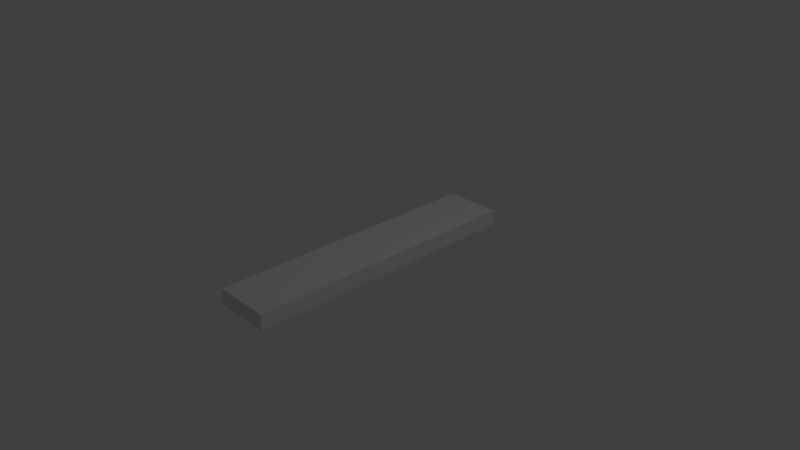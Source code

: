 # Source: Fluorescent_Light.blend  (saved by Blender 2.78.0; exported with 4.5.12 LTS)
import bpy
from mathutils import Matrix  # noqa: F401  (used for matrix-valued properties, if any)

bpy.ops.wm.read_factory_settings(use_empty=True)
scene = bpy.context.scene
scene.name = 'Scene'

# ---- collections
col_collection_1 = bpy.data.collections.new('Collection 1'); scene.collection.children.link(col_collection_1)

# ---- materials (node trees are filled in below, after node groups)
mat_material = bpy.data.materials.new('Material')
mat_material.alpha_threshold = 0.0
mat_material.use_transparent_shadow = False
mat_material.roughness = 0.5
mat_material.line_color = (0.0, 0.0, 0.0, 1.0)

# ---- material node trees

# ---- world
world_world = bpy.data.worlds.new('World'); scene.world = world_world
world_world.color = (0.05088, 0.05088, 0.05088)
world_world.use_sun_shadow = False
world_world.sun_shadow_jitter_overblur = 0.0
world_world.cycles.sampling_method = 'MANUAL'

# ---- cameras
cam_camera = bpy.data.cameras.new('Camera')
cam_camera.clip_end = 100.0
cam_camera.lens = 35.0
cam_camera.sensor_width = 32.0
cam_camera.sensor_height = 18.0
cam_camera.ortho_scale = 7.314
cam_camera.dof.focus_distance = 0.0
cam_camera.dof.aperture_fstop = 128.0

# ---- lights
light_lamp = bpy.data.lights.new('Lamp', 'POINT')
light_lamp.transmission_factor = 0.0
light_lamp.cutoff_distance = 30.0
light_lamp.energy = 100.0
light_lamp.shadow_buffer_clip_start = 1.001
light_lamp.shadow_soft_size = 0.1
light_lamp.shadow_maximum_resolution = 0.006
light_lamp.use_absolute_resolution = True

# ---- meshes
me_cube = bpy.data.meshes.new('Cube')
me_cube.from_pydata([(0.686, 0.9409, -1.0), (0.686, -0.9409, -1.0), (-0.686, -0.9409, -1.0), (-0.686, 0.9409, -1.0), (1.0, 1.0, 1.0), (1.0, -1.0, 1.0), (-1.0, -1.0, 1.0), (-1.0, 1.0, 1.0), (1.0, 1.0, -1.0), (1.0, -1.0, -1.0), (-1.0, -1.0, -1.0), (-1.0, 1.0, -1.0), (0.686, 0.9409, -0.1133), (0.686, -0.9409, -0.1133), (-0.686, 0.9409, -0.1133), (-0.686, -0.9409, -0.1133), (0.4116, 0.9409, -1.0), (0.1372, 0.9409, -1.0), (-0.1372, 0.9409, -1.0), (-0.4116, 0.9409, -1.0), (0.4116, -0.9409, -1.0), (0.1372, -0.9409, -1.0), (-0.1372, -0.9409, -1.0), (-0.4116, -0.9409, -1.0), (0.6, 1.0, 1.0), (0.2, 1.0, 1.0), (-0.2, 1.0, 1.0), (-0.6, 1.0, 1.0), (0.6, -1.0, 1.0), (0.2, -1.0, 1.0), (-0.2, -1.0, 1.0), (-0.6, -1.0, 1.0), (0.6, 1.0, -1.0), (0.2, 1.0, -1.0), (-0.2, 1.0, -1.0), (-0.6, 1.0, -1.0), (0.6, -1.0, -1.0), (0.2, -1.0, -1.0), (-0.2, -1.0, -1.0), (-0.6, -1.0, -1.0), (0.4116, 0.9409, -0.7179), (0.1372, 0.9409, -0.2449), (-0.1372, 0.9409, -0.1963), (-0.4116, 0.9409, -0.6693), (0.4116, -0.9409, -0.7179), (0.1372, -0.9409, -0.2449), (-0.1372, -0.9409, -0.1963), (-0.4116, -0.9409, -0.6693)], [], [(0, 1, 13, 12), (27, 7, 6, 31), (8, 4, 5, 9), (39, 31, 6, 10), (10, 6, 7, 11), (35, 19, 3, 11), (27, 35, 11, 7), (2, 10, 11, 3), (23, 39, 10, 2), (0, 8, 9, 1), (43, 47, 15, 14), (2, 3, 14, 15), (23, 2, 15, 47), (16, 0, 12, 40), (3, 19, 43, 14), (19, 18, 42, 43), (18, 17, 41, 42), (17, 16, 40, 41), (1, 20, 44, 13), (20, 21, 45, 44), (21, 22, 46, 45), (22, 23, 47, 46), (12, 13, 44, 40), (40, 44, 45, 41), (41, 45, 46, 42), (42, 46, 47, 43), (1, 9, 36, 20), (20, 36, 37, 21), (21, 37, 38, 22), (22, 38, 39, 23), (4, 8, 32, 24), (24, 32, 33, 25), (25, 33, 34, 26), (26, 34, 35, 27), (8, 0, 16, 32), (32, 16, 17, 33), (33, 17, 18, 34), (34, 18, 19, 35), (9, 5, 28, 36), (36, 28, 29, 37), (37, 29, 30, 38), (38, 30, 31, 39), (4, 24, 28, 5), (24, 25, 29, 28), (25, 26, 30, 29), (26, 27, 31, 30)])
_uv = me_cube.uv_layers.new(name='UVMap')
_uv.uv.foreach_set('vector', [0.3522, 0.2999, 0.3522, 0.4038, 0.3033, 0.4038, 0.3033, 0.2999, 0.4137, 0.1738, 0.4137, 0.1959, 0.3033, 0.1959, 0.3033, 0.1738, 0.3033, 0.3064, 0.1928, 0.3064, 0.1928, 0.1959, 0.3033, 0.1959, 0.1707, 0.1959, 0.1707, 0.08544, 0.1928, 0.08544, 0.1928, 0.1959, 0.3033, 0.1959, 0.1928, 0.1959, 0.1928, 0.08544, 0.3033, 0.08544, 0.08229, 0.3948, 0.08555, 0.3844, 0.08555, 0.3995, 0.08229, 0.4169, 0.08229, 0.2843, 0.1928, 0.2843, 0.1928, 0.3064, 0.08229, 0.3064, 0.1895, 0.3995, 0.1928, 0.4169, 0.08229, 0.4169, 0.08555, 0.3995, 0.1895, 0.3844, 0.1928, 0.3948, 0.1928, 0.4169, 0.1895, 0.3995, 0.08555, 0.3238, 0.08229, 0.3064, 0.1928, 0.3064, 0.1895, 0.3238, 0.7342, 0.5802, 0.7342, 0.6842, 0.719, 0.6842, 0.719, 0.5802, 0.3522, 0.4038, 0.3522, 0.2999, 0.4012, 0.2999, 0.4012, 0.4038, 0.2418, 0.367, 0.2418, 0.3822, 0.1928, 0.3822, 0.1928, 0.367, 0.2907, 0.367, 0.2907, 0.3822, 0.2418, 0.3822, 0.2418, 0.367, 0.2907, 0.3064, 0.2907, 0.3216, 0.2418, 0.3216, 0.2418, 0.3064, 0.2907, 0.3216, 0.2907, 0.3367, 0.2418, 0.3367, 0.2418, 0.3216, 0.2907, 0.3367, 0.2907, 0.3519, 0.2418, 0.3519, 0.2418, 0.3367, 0.2907, 0.3519, 0.2907, 0.367, 0.2418, 0.367, 0.2418, 0.3519, 0.2418, 0.3064, 0.2418, 0.3216, 0.1928, 0.3216, 0.1928, 0.3064, 0.2418, 0.3216, 0.2418, 0.3367, 0.1928, 0.3367, 0.1928, 0.3216, 0.2418, 0.3367, 0.2418, 0.3519, 0.1928, 0.3519, 0.1928, 0.3367, 0.2418, 0.3519, 0.2418, 0.367, 0.1928, 0.367, 0.1928, 0.3519, 0.7948, 0.5802, 0.7948, 0.6842, 0.7797, 0.6842, 0.7797, 0.5802, 0.7797, 0.5802, 0.7797, 0.6842, 0.7645, 0.6842, 0.7645, 0.5802, 0.3487, 0.1959, 0.3487, 0.2999, 0.3336, 0.2999, 0.3336, 0.1959, 0.7494, 0.5802, 0.7494, 0.6842, 0.7342, 0.6842, 0.7342, 0.5802, 0.1895, 0.3238, 0.1928, 0.3064, 0.1928, 0.3285, 0.1895, 0.3389, 0.1895, 0.3389, 0.1928, 0.3285, 0.1928, 0.3506, 0.1895, 0.3541, 0.1895, 0.3541, 0.1928, 0.3506, 0.1928, 0.3727, 0.1895, 0.3692, 0.1895, 0.3692, 0.1928, 0.3727, 0.1928, 0.3948, 0.1895, 0.3844, 0.08229, 0.1959, 0.1928, 0.1959, 0.1928, 0.218, 0.08229, 0.218, 0.08229, 0.218, 0.1928, 0.218, 0.1928, 0.2401, 0.08229, 0.2401, 0.08229, 0.2401, 0.1928, 0.2401, 0.1928, 0.2622, 0.08229, 0.2622, 0.08229, 0.2622, 0.1928, 0.2622, 0.1928, 0.2843, 0.08229, 0.2843, 0.08229, 0.3064, 0.08555, 0.3238, 0.08555, 0.3389, 0.08229, 0.3285, 0.08229, 0.3285, 0.08555, 0.3389, 0.08555, 0.3541, 0.08229, 0.3506, 0.08229, 0.3506, 0.08555, 0.3541, 0.08555, 0.3692, 0.08229, 0.3727, 0.08229, 0.3727, 0.08555, 0.3692, 0.08555, 0.3844, 0.08229, 0.3948, 0.08229, 0.1959, 0.08229, 0.08544, 0.1044, 0.08544, 0.1044, 0.1959, 0.1044, 0.1959, 0.1044, 0.08544, 0.1265, 0.08544, 0.1265, 0.1959, 0.1265, 0.1959, 0.1265, 0.08544, 0.1486, 0.08544, 0.1486, 0.1959, 0.1486, 0.1959, 0.1486, 0.08544, 0.1707, 0.08544, 0.1707, 0.1959, 0.4137, 0.08544, 0.4137, 0.1075, 0.3033, 0.1075, 0.3033, 0.08544, 0.4137, 0.1075, 0.4137, 0.1296, 0.3033, 0.1296, 0.3033, 0.1075, 0.4137, 0.1296, 0.4137, 0.1517, 0.3033, 0.1517, 0.3033, 0.1296, 0.4137, 0.1517, 0.4137, 0.1738, 0.3033, 0.1738, 0.3033, 0.1517])
me_cube.materials.append(mat_material)
me_cube.use_remesh_preserve_volume = False
me_cube.use_remesh_preserve_attributes = False
me_cube.use_mirror_vertex_groups = False
me_cube.update()

# ---- objects
ob_cube = bpy.data.objects.new('Cube', me_cube)
ob_lamp = bpy.data.objects.new('Lamp', light_lamp)
ob_camera = bpy.data.objects.new('Camera', cam_camera)

# ---- transforms, parenting, visibility, modifiers, constraints
ob_cube.location = (0.0, 0.0, 0.0)
ob_cube.scale = (0.3936, 1.961, 0.1096)
ob_cube.lock_rotations_4d = False
ob_cube.empty_display_type = 'ARROWS'
ob_cube.lineart.crease_threshold = 0.0
ob_lamp.location = (4.076, 1.005, 5.904)
ob_lamp.rotation_euler = (0.6503, 0.05522, 1.866)
ob_lamp.lock_rotations_4d = False
ob_lamp.empty_display_type = 'ARROWS'
ob_lamp.color = (0.0, 0.0, 0.0, 0.0)
ob_lamp.lineart.crease_threshold = 0.0
ob_camera.location = (7.481, -6.508, 5.344)
ob_camera.rotation_euler = (1.109, 0.0, 0.8149)
ob_camera.lock_rotations_4d = False
ob_camera.empty_display_type = 'ARROWS'
ob_camera.color = (0.0, 0.0, 0.0, 0.0)
ob_camera.display_type = 'WIRE'
ob_camera.lineart.crease_threshold = 0.0

# ---- collection membership
col_collection_1.objects.link(ob_cube)
col_collection_1.objects.link(ob_lamp)
col_collection_1.objects.link(ob_camera)

# ---- scene / render settings (as saved in the file)
scene.camera = ob_camera
scene.frame_start = 1; scene.frame_end = 250; scene.frame_set(1)
scene.render.engine = 'BLENDER_EEVEE_NEXT'
scene.render.resolution_percentage = 50
scene.render.dither_intensity = 0.0
scene.cycles.use_denoising = False
scene.cycles.samples = 128
scene.cycles.sampling_pattern = 'TABULATED_SOBOL'
scene.cycles.light_sampling_threshold = 0.0
scene.cycles.use_adaptive_sampling = False
scene.cycles.use_light_tree = False
scene.cycles.blur_glossy = 0.0
scene.cycles.sample_clamp_indirect = 0.0
scene.view_settings.view_transform = 'Standard'
bpy.context.view_layer.update()
